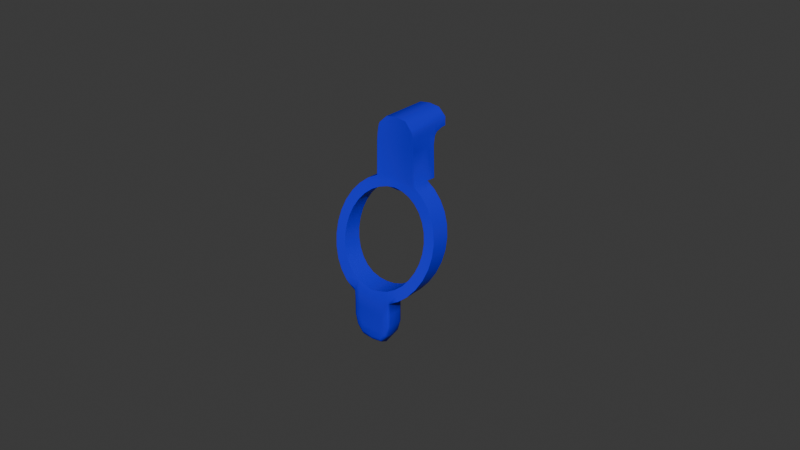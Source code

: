 # Source: sicherung_export.blend  (saved by Blender 4.4.32; exported with 4.5.12 LTS)
import bpy
from mathutils import Matrix  # noqa: F401  (used for matrix-valued properties, if any)

bpy.ops.wm.read_factory_settings(use_empty=True)
scene = bpy.context.scene
scene.name = 'Scene'

# ---- collections
col_collection = bpy.data.collections.new('Collection'); scene.collection.children.link(col_collection)
col_overloadpin_v2 = bpy.data.collections.new('Overloadpin_v2'); col_collection.children.link(col_overloadpin_v2)
col_nicht_druck = bpy.data.collections.new('nicht_druck'); col_overloadpin_v2.children.link(col_nicht_druck)

# ---- materials (node trees are filled in below, after node groups)
mat_material_007 = bpy.data.materials.new('Material.007')

# ---- node groups
ng_smooth_by_angle_001 = bpy.data.node_groups.new('Smooth by Angle.001', 'GeometryNodeTree')
_s = ng_smooth_by_angle_001.interface.new_socket(name='Mesh', in_out='OUTPUT', socket_type='NodeSocketGeometry')
_s = ng_smooth_by_angle_001.interface.new_socket(name='Mesh', in_out='INPUT', socket_type='NodeSocketGeometry')
_s = ng_smooth_by_angle_001.interface.new_socket(name='Angle', in_out='INPUT', socket_type='NodeSocketFloat')
_s.subtype = 'ANGLE'
_s.default_value = 0.5236
_s.min_value = 0.0
_s.max_value = 3.142
_s.description = 'Maximum face angle for smooth edges'
_s = ng_smooth_by_angle_001.interface.new_socket(name='Ignore Sharpness', in_out='INPUT', socket_type='NodeSocketBool')
_s.force_non_field = True
ng_smooth_by_angle_001.description = 'Set the sharpness of mesh edges based on the angle between the neighboring faces'
ng_smooth_by_angle_001.is_modifier = True
_N = ng_smooth_by_angle_001.nodes; _L = ng_smooth_by_angle_001.links
n0 = _N.new('GeometryNodeSetShadeSmooth'); n0.name = 'Set Shade Smooth'; n0.location = (120, -80)
n0.domain = 'EDGE'
n1 = _N.new('GeometryNodeSetShadeSmooth'); n1.name = 'Set Shade Smooth.001'; n1.location = (300, -80)
n2 = _N.new('NodeGroupOutput'); n2.name = 'Group Output'; n2.location = (480, -80)
n3 = _N.new('GeometryNodeInputMeshEdgeAngle'); n3.name = 'Edge Angle'; n3.location = (-440, -240)
n4 = _N.new('NodeGroupInput'); n4.name = 'Group Input'; n4.location = (-80, -80)
n5 = _N.new('GeometryNodeInputEdgeSmooth'); n5.name = 'Is Edge Smooth'; n5.location = (-260, -120)
n6 = _N.new('GeometryNodeInputShadeSmooth'); n6.name = 'Is Shade Smooth'; n6.location = (-440, -397)
n7 = _N.new('FunctionNodeCompare'); n7.name = 'Compare'; n7.location = (-260, -260)
n7.operation = 'LESS_EQUAL'
n7.inputs[6].default_value = (0.0, 0.0, 0.0, 0.0)
n7.inputs[7].default_value = (0.0, 0.0, 0.0, 0.0)
n8 = _N.new('FunctionNodeBooleanMath'); n8.name = 'Boolean Math.001'; n8.location = (-80, -260)
n9 = _N.new('NodeGroupInput'); n9.name = 'Group Input.001'; n9.location = (-440, -329)
n10 = _N.new('NodeGroupInput'); n10.name = 'Group Input.002'; n10.location = (-259, -189)
n11 = _N.new('FunctionNodeBooleanMath'); n11.name = 'Boolean Math'; n11.location = (-80, -149)
n11.operation = 'OR'
n12 = _N.new('FunctionNodeBooleanMath'); n12.name = 'Boolean Math.002'; n12.location = (-260, -380)
n12.operation = 'OR'
n13 = _N.new('NodeGroupInput'); n13.name = 'Group Input.003'; n13.location = (-440, -460)
_L.new(n3.outputs[0], n7.inputs[0])
_L.new(n1.outputs[0], n2.inputs[0])
_L.new(n9.outputs[1], n7.inputs[1])
_L.new(n7.outputs[0], n8.inputs[0])
_L.new(n4.outputs[0], n0.inputs[0])
_L.new(n0.outputs[0], n1.inputs[0])
_L.new(n8.outputs[0], n0.inputs[2])
_L.new(n10.outputs[2], n11.inputs[1])
_L.new(n5.outputs[0], n11.inputs[0])
_L.new(n11.outputs[0], n0.inputs[1])
_L.new(n13.outputs[2], n12.inputs[1])
_L.new(n6.outputs[0], n12.inputs[0])
_L.new(n12.outputs[0], n8.inputs[1])
n2.is_active_output = True

# ---- material node trees
mat_material_007.use_nodes = True; mat_material_007.node_tree.nodes.clear()
_N = mat_material_007.node_tree.nodes; _L = mat_material_007.node_tree.links
n0 = _N.new('ShaderNodeBsdfPrincipled'); n0.name = 'Principled BSDF'; n0.location = (10, 300)
n0.inputs[0].default_value = (0.01033, 0.0, 0.8001, 1.0)
n1 = _N.new('ShaderNodeOutputMaterial'); n1.name = 'Material Output'; n1.location = (300, 300)
_L.new(n0.outputs[0], n1.inputs[0])
n1.is_active_output = True

# ---- world
world_world = bpy.data.worlds.new('World'); scene.world = world_world
world_world.use_nodes = True; world_world.node_tree.nodes.clear()
_N = world_world.node_tree.nodes; _L = world_world.node_tree.links
n0 = _N.new('ShaderNodeOutputWorld'); n0.name = 'World Output'; n0.location = (300, 300)
n1 = _N.new('ShaderNodeBackground'); n1.name = 'Background'; n1.location = (10, 300)
n1.inputs[0].default_value = (0.05088, 0.05088, 0.05088, 1.0)
_L.new(n1.outputs[0], n0.inputs[0])
n0.is_active_output = True
world_world.color = (0.05088, 0.05088, 0.05088)
world_world.sun_shadow_jitter_overblur = 0.0

# ---- meshes
me_cylinder_054 = bpy.data.meshes.new('Cylinder.054')
me_cylinder_054.from_pydata([(-2.18e-05, -0.007243, -0.01298), (1.536e-05, -0.001278, -0.01285), (0.00256, -0.007124, -0.0125), (0.00256, -0.001284, -0.0126), (0.005007, -0.00699, -0.01175), (0.005007, -0.001166, -0.01185), (0.007263, -0.006605, -0.01053), (0.007263, -0.0008056, -0.01062), (0.009239, -0.006012, -0.008897), (0.009239, -0.0002452, -0.008976), (0.01086, -0.005259, -0.006903), (0.01086, 0.0004676, -0.006968), (0.01207, -0.004396, -0.004628), (0.01207, 0.001284, -0.004676), (0.01281, -0.003475, -0.00216), (0.01281, 0.002156, -0.00219), (0.01306, -0.002538, 0.0004069), (0.01306, 0.00304, 0.0003953), (0.01281, -0.001626, 0.002974), (0.01281, 0.0039, 0.00298), (0.01207, -0.0007703, 0.005442), (0.01207, 0.004706, 0.005466), (0.01086, 3.237e-06, 0.007718), (0.01086, 0.005433, 0.007756), (0.009239, 0.0006766, 0.009712), (0.009239, 0.006066, 0.009763), (0.007263, 0.001237, 0.01135), (0.007263, 0.006594, 0.01141), (0.005007, 0.001678, 0.01256), (0.005007, 0.00701, 0.01264), (0.00256, 0.001995, 0.01331), (0.00256, 0.007312, 0.01339), (1.536e-05, 0.002187, 0.01356), (1.536e-05, 0.007498, 0.01365), (-0.00253, 0.001995, 0.01331), (-0.00253, 0.007312, 0.01339), (-0.004977, 0.001678, 0.01256), (-0.004977, 0.00701, 0.01264), (-0.007232, 0.001237, 0.01135), (-0.007232, 0.006594, 0.01141), (-0.009209, 0.0006766, 0.009712), (-0.009209, 0.006066, 0.009763), (-0.01083, 3.233e-06, 0.007718), (-0.01083, 0.005433, 0.007756), (-0.01204, -0.0007703, 0.005442), (-0.01204, 0.004706, 0.005466), (-0.01278, -0.001626, 0.002974), (-0.01278, 0.0039, 0.00298), (-0.01303, -0.002538, 0.0004069), (-0.01303, 0.00304, 0.0003954), (-0.01278, -0.003475, -0.00216), (-0.01278, 0.002156, -0.00219), (-0.01204, -0.004397, -0.004628), (-0.01204, 0.001284, -0.004676), (-0.01083, -0.005259, -0.006903), (-0.01083, 0.0004676, -0.006968), (-0.009209, -0.006012, -0.008897), (-0.009209, -0.0002452, -0.008976), (-0.007232, -0.006605, -0.01053), (-0.007232, -0.0008056, -0.01062), (-0.004977, -0.00699, -0.01175), (-0.004977, -0.001166, -0.01185), (-0.00253, -0.007124, -0.0125), (-0.00253, -0.001284, -0.0126), (1.536e-05, -0.008043, -0.01588), (0.003163, -0.008044, -0.01556), (0.003163, -0.002465, -0.01559), (1.536e-05, -0.002464, -0.0159), (0.008978, -0.007392, -0.01313), (0.008978, -0.001814, -0.01316), (0.01142, -0.006661, -0.01111), (0.01142, -0.001082, -0.01113), (0.01343, -0.005744, -0.008645), (0.01343, -0.000165, -0.008668), (0.01492, -0.004706, -0.005832), (0.01492, 0.0008731, -0.005855), (0.01584, -0.003608, -0.002779), (0.01584, 0.00197, -0.002802), (0.01615, -0.002507, 0.0003958), (0.01615, 0.003072, 0.0003728), (0.01584, -0.001448, 0.003571), (0.01584, 0.004131, 0.003548), (0.01492, -0.0004678, 0.006624), (0.01492, 0.005111, 0.006601), (0.01343, 0.0004064, 0.009438), (0.01343, 0.005985, 0.009415), (0.01142, 0.001157, 0.0119), (0.01142, 0.006736, 0.01188), (0.008978, 0.001775, 0.01393), (0.008978, 0.007353, 0.01391), (0.003163, 0.002596, 0.01636), (-0.003132, 0.008175, 0.01633), (-0.006158, 0.007833, 0.01541), (-0.008947, 0.001775, 0.01393), (-0.008947, 0.007353, 0.01391), (-0.01139, 0.001157, 0.0119), (-0.01139, 0.006736, 0.01188), (-0.0134, 0.0004064, 0.009438), (-0.0134, 0.005985, 0.009415), (-0.01489, -0.0004678, 0.006624), (-0.01489, 0.005111, 0.006601), (-0.01581, -0.001448, 0.003571), (-0.01581, 0.004131, 0.003548), (-0.01612, -0.002507, 0.0003958), (-0.01612, 0.003072, 0.0003728), (-0.01581, -0.003608, -0.002779), (-0.01581, 0.00197, -0.002802), (-0.01489, -0.004706, -0.005832), (-0.01489, 0.0008731, -0.005855), (-0.0134, -0.005744, -0.008645), (-0.0134, -0.000165, -0.008668), (-0.01139, -0.006661, -0.01111), (-0.01139, -0.001082, -0.01113), (-0.008947, -0.007392, -0.01313), (-0.008947, -0.001814, -0.01316), (-0.003132, -0.008044, -0.01556), (-0.003132, -0.002465, -0.01559), (1.103e-05, 0.007642, 0.01503), (0.006189, 0.007833, 0.01541), (0.006189, 0.002255, 0.01543), (0.003163, 0.008175, 0.01633), (1.536e-05, 0.002801, 0.01667), (1.536e-05, 0.00838, 0.01665), (-0.003132, 0.002596, 0.01636), (-0.006158, 0.002255, 0.01543), (0.003033, 0.002668, 0.03258), (0.003033, 0.01483, 0.0325), (-2.18e-05, 0.002868, 0.03294), (-2.18e-05, 0.01503, 0.03286), (-0.003077, 0.002668, 0.03258), (-0.003077, 0.01483, 0.0325), (0.006019, 0.007733, 0.02493), (0.005111, 0.01458, 0.03036), (0.006019, 0.002284, 0.02503), (0.005111, 0.002421, 0.03044), (-0.006046, 0.002284, 0.02503), (-0.005155, 0.002423, 0.03054), (-0.006046, 0.007733, 0.02493), (-0.005155, 0.01458, 0.03026), (-0.003077, -0.007897, -0.02234), (-2.18e-05, -0.007897, -0.02234), (0.003033, -0.007897, -0.02234), (0.00305, -0.002479, -0.02459), (-3.029e-05, -0.00248, -0.02479), (-0.003086, -0.002478, -0.02455), (-0.003077, -0.002481, -0.02186), (-2.18e-05, -0.002481, -0.02186), (0.003033, -0.002481, -0.02186), (-0.003959, -0.007997, -0.01531), (-0.003959, -0.002419, -0.01533), (-0.003198, -0.007087, -0.01229), (-0.003198, -0.001252, -0.01239), (-2.18e-05, -0.002479, -0.01921), (0.003033, -0.007895, -0.01927), (-0.003645, -0.007865, -0.02405), (-0.00388, -0.007851, -0.02231), (-0.003636, -0.002442, -0.02407), (-0.00388, -0.002434, -0.02196), (-0.003077, -0.007895, -0.01927), (-2.18e-05, -0.007895, -0.01945), (-0.003077, -0.002479, -0.01903), (0.003033, -0.002479, -0.01903), (-0.00388, -0.002432, -0.01893), (-0.00388, -0.007849, -0.01911), (0.00399, -0.007997, -0.01531), (0.00399, -0.002419, -0.01533), (0.003229, -0.007087, -0.01229), (0.003229, -0.001252, -0.01239), (0.003601, -0.007865, -0.02405), (0.003836, -0.007851, -0.02231), (0.003618, -0.002442, -0.02407), (0.003836, -0.002434, -0.02196), (0.003836, -0.007849, -0.01911), (0.003836, -0.002432, -0.01893), (-0.003077, -0.007898, -0.0245), (0.003033, -0.007898, -0.02452), (-2.18e-05, -0.007899, -0.02474), (0.005555, -0.007909, -0.01483), (0.005971, -0.007056, -0.01513), (0.006762, -0.007775, -0.01433), (0.005964, -0.007851, -0.01409), (0.005791, -0.007538, -0.01519), (0.005971, -0.002975, -0.01513), (0.005572, -0.00233, -0.01485), (0.005964, -0.002272, -0.01411), (0.006762, -0.002196, -0.01435), (0.005796, -0.002513, -0.0152), (-0.006015, -0.007056, -0.01513), (-0.005524, -0.007909, -0.01483), (-0.005933, -0.007851, -0.01409), (-0.006731, -0.007775, -0.01433), (-0.005835, -0.007538, -0.01519), (-0.005539, -0.00233, -0.01485), (-0.006015, -0.002975, -0.01513), (-0.006731, -0.002196, -0.01435), (-0.005933, -0.002272, -0.01411), (-0.005839, -0.002513, -0.0152), (-2.18e-05, -0.007901, -0.02704), (-2.18e-05, -0.007237, -0.02831), (-2.18e-05, -0.007707, -0.02778), (0.003033, -0.007237, -0.02795), (0.003033, -0.007901, -0.02668), (0.00309, -0.007704, -0.02738), (0.003039, -0.002484, -0.02667), (0.003033, -0.003156, -0.02795), (0.003089, -0.002679, -0.02738), (-2.18e-05, -0.003156, -0.02831), (-2.426e-05, -0.002484, -0.02704), (-2.292e-05, -0.002682, -0.02778), (-0.003077, -0.007901, -0.02668), (-0.003077, -0.007237, -0.02795), (-0.003134, -0.007704, -0.02738), (0.005971, -0.00706, -0.02223), (0.005364, -0.007763, -0.02225), (0.005788, -0.007543, -0.02226), (0.004638, -0.007806, -0.02498), (0.005111, -0.007112, -0.02541), (0.004979, -0.007591, -0.02525), (0.005383, -0.002346, -0.02216), (0.005971, -0.00298, -0.02223), (0.005796, -0.002517, -0.02221), (0.005111, -0.003031, -0.02541), (0.004634, -0.002388, -0.02498), (0.004973, -0.002566, -0.02525), (-0.00308, -0.002484, -0.02667), (-0.003077, -0.003156, -0.02795), (-0.003131, -0.002679, -0.02738), (-0.006015, -0.00298, -0.02223), (-0.005424, -0.002346, -0.02216), (-0.005839, -0.002518, -0.02221), (-0.005155, -0.003031, -0.02541), (-0.004673, -0.002388, -0.02498), (-0.005015, -0.002566, -0.02526), (-0.005408, -0.007763, -0.02225), (-0.006015, -0.00706, -0.02223), (-0.005832, -0.007543, -0.02226), (-0.005155, -0.007112, -0.02541), (-0.004681, -0.007806, -0.02498), (-0.005022, -0.007591, -0.02525), (0.005971, -0.002977, -0.01868), (0.005375, -0.002344, -0.01875), (0.005797, -0.002515, -0.01872), (0.005971, -0.007058, -0.01868), (0.005358, -0.007761, -0.0188), (0.005792, -0.007541, -0.01874), (-0.006015, -0.007058, -0.01868), (-0.005401, -0.007761, -0.0188), (-0.005835, -0.007541, -0.01874), (-0.006015, -0.002977, -0.01868), (-0.005416, -0.002344, -0.01875), (-0.00584, -0.002515, -0.01872), (0.005971, -0.005015, -0.01513), (0.005971, -0.005018, -0.01868), (-0.006015, -0.005015, -0.01513), (-0.006015, -0.005018, -0.01868), (-2.18e-05, -0.005203, -0.02921), (0.003033, -0.005203, -0.02885), (-0.003077, -0.005203, -0.02885), (0.005111, -0.005073, -0.02558), (-0.005155, -0.005073, -0.02558), (0.005971, -0.00502, -0.02223), (-0.006015, -0.00502, -0.02223), (-0.00253, -0.006071, -0.01251), (-0.004977, -0.005937, -0.01176), (-0.007232, -0.005552, -0.01055), (-0.009209, -0.004959, -0.008912), (-0.01083, -0.004205, -0.006918), (-0.01204, -0.003343, -0.004644), (-0.01278, -0.002421, -0.002175), (-0.01303, -0.001485, 0.0003916), (-0.01278, -0.0005726, 0.002959), (-0.01204, 0.0002828, 0.005427), (-0.01083, 0.001056, 0.007702), (-0.009209, 0.00173, 0.009696), (-0.007232, 0.002291, 0.01133), (-0.004977, 0.002732, 0.01255), (-0.00253, 0.003049, 0.0133), (1.536e-05, 0.00324, 0.01355), (0.00256, 0.003049, 0.0133), (0.005007, 0.002732, 0.01255), (0.007263, 0.002291, 0.01133), (0.009239, 0.00173, 0.009696), (0.01086, 0.001056, 0.007702), (0.01207, 0.0002828, 0.005427), (0.01281, -0.0005726, 0.002959), (0.01306, -0.001485, 0.0003916), (0.01281, -0.002421, -0.002175), (0.01207, -0.003343, -0.004644), (0.01086, -0.004205, -0.006918), (0.009239, -0.004959, -0.008912), (0.007263, -0.005552, -0.01055), (0.005007, -0.005937, -0.01176), (0.00256, -0.006071, -0.01251), (-0.003198, -0.006034, -0.01231), (0.003229, -0.006034, -0.01231), (0.00812, -0.001287, -0.01193), (0.01033, -0.0006496, -0.01009), (0.01215, 0.000155, -0.007848), (0.01349, 0.00107, -0.005291), (0.01432, 0.002042, -0.002517), (0.0146, 0.003021, 0.0003672), (0.01432, 0.003968, 0.003251), (0.01349, 0.004847, 0.006025), (0.01215, 0.005636, 0.00858), (0.01033, 0.006318, 0.01082), (0.00812, 0.006882, 0.01266), (-0.002831, 0.007641, 0.01487), (-0.005567, 0.007323, 0.01402), (-0.00809, 0.006882, 0.01266), (-0.0103, 0.006318, 0.01082), (-0.01211, 0.005636, 0.00858), (-0.01346, 0.004847, 0.006025), (-0.01429, 0.003968, 0.003251), (-0.01457, 0.003021, 0.0003672), (-0.01429, 0.002042, -0.002517), (-0.01346, 0.00107, -0.005291), (-0.01211, 0.000155, -0.007848), (-0.0103, -0.0006496, -0.01009), (-0.00809, -0.001287, -0.01193), (0.005598, 0.007323, 0.01402), (0.002861, 0.007641, 0.01487), (0.003095, 0.008121, 0.02512), (-0.003103, 0.008121, 0.02512), (-3.444e-06, 0.008324, 0.02519), (-0.003084, 0.01484, 0.03044), (0.003049, 0.01484, 0.03044), (-1.67e-05, 0.01504, 0.03051), (0.005679, 0.009293, 0.02845), (0.005679, 0.002336, 0.0286), (-0.00572, 0.009293, 0.02845), (-0.00572, 0.002336, 0.0286), (0.003071, 0.009641, 0.02848), (-0.003093, 0.009641, 0.02848), (-1.05e-05, 0.009843, 0.02848), (-3.095e-06, 0.002833, 0.02529), (-0.003104, 0.002631, 0.02522), (0.003096, 0.002631, 0.02522), (0.003071, 0.002645, 0.02863), (-1.011e-05, 0.002846, 0.02864), (-0.003093, 0.002645, 0.02863), (0.00305, 0.00266, 0.03043), (-1.634e-05, 0.00286, 0.03043), (-0.003084, 0.00266, 0.03043), (-1.501e-05, -0.006154, -0.01296), (0.005873, 0.002306, 0.02706), (-0.005909, 0.008345, 0.02694), (0.003081, 0.00872, 0.02702), (-0.003097, 0.00872, 0.02702), (-7.452e-06, 0.008923, 0.02704), (0.005873, 0.008345, 0.02694), (-0.005909, 0.002306, 0.02706), (-7.064e-06, 0.00284, 0.02717), (0.003082, 0.002639, 0.02715), (-0.003098, 0.002639, 0.02715), (0.005431, 0.01138, 0.02976), (-0.005474, 0.002371, 0.02996), (0.005431, 0.002371, 0.02996), (-0.005474, 0.01138, 0.02976), (0.00306, 0.01169, 0.02976), (-0.003088, 0.01169, 0.02976), (-1.344e-05, 0.01189, 0.02976), (-1.306e-05, 0.00285, 0.02997), (0.003061, 0.00265, 0.02997), (-0.003089, 0.00265, 0.02997), (-2.208e-05, 0.01634, 0.03287), (0.003033, 0.01634, 0.03251), (-0.003077, 0.01634, 0.03251), (0.005111, 0.01637, 0.03037), (-0.005155, 0.01637, 0.03027), (-0.003084, 0.01637, 0.03045), (0.003049, 0.01637, 0.03045), (-1.698e-05, 0.01637, 0.03051), (0.00812, -0.006999, -0.01183), (0.01033, -0.006336, -0.01), (0.01215, -0.005501, -0.007774), (0.01349, -0.004551, -0.00523), (0.01432, -0.003541, -0.002469), (0.0146, -0.002522, 0.0004014), (0.01432, -0.001537, 0.003272), (0.01349, -0.0006191, 0.006033), (0.01215, 0.0002048, 0.008578), (0.01033, 0.0009169, 0.01081), (0.00812, 0.001506, 0.01264), (0.002861, 0.002296, 0.01484), (-0.00809, 0.001506, 0.01264), (-0.0103, 0.0009169, 0.01081), (-0.01211, 0.0002048, 0.008578), (-0.01346, -0.0006191, 0.006033), (-0.01429, -0.001537, 0.003272), (-0.01457, -0.002522, 0.0004014), (-0.01429, -0.003541, -0.002469), (-0.01346, -0.004551, -0.00523), (-0.01211, -0.005501, -0.007774), (-0.0103, -0.006336, -0.01), (-0.00809, -0.006999, -0.01183), (0.005598, 0.001966, 0.014), (1.536e-05, 0.002494, 0.01512), (-0.002831, 0.002296, 0.01484), (-0.005567, 0.001966, 0.014), (-0.004645, 0.008004, 0.01587), (-0.003753, 0.001837, 0.01294), (-0.003753, 0.007161, 0.01301), (-0.004645, 0.002425, 0.0159), (-0.003753, 0.00289, 0.01292), (-0.004199, 0.007482, 0.01444), (-0.004575, 0.007927, 0.02502), (-0.004119, 0.01471, 0.03035), (-0.004406, 0.009467, 0.02846), (-0.004575, 0.002457, 0.02513), (-0.004406, 0.002491, 0.02862), (-0.004119, 0.002541, 0.03049), (-0.004504, 0.002472, 0.02711), (-0.004503, 0.008533, 0.02698), (-0.004281, 0.00251, 0.02997), (-0.004281, 0.01153, 0.02976), (-0.004119, 0.01637, 0.03036), (-0.004199, 0.002131, 0.01442), (0.003784, 0.001837, 0.01294), (0.003784, 0.007161, 0.01301), (0.004676, 0.008004, 0.01587), (0.004676, 0.002425, 0.0159), (0.003784, 0.00289, 0.01292), (0.00423, 0.007482, 0.01444), (0.004557, 0.007927, 0.02502), (0.00408, 0.01471, 0.0304), (0.004375, 0.009467, 0.02846), (0.004557, 0.002457, 0.02513), (0.004375, 0.002491, 0.02862), (0.00408, 0.00254, 0.03044), (0.004478, 0.002472, 0.02711), (0.004477, 0.008533, 0.02698), (0.004246, 0.00251, 0.02997), (0.004246, 0.01153, 0.02976), (0.00408, 0.01637, 0.03041), (0.00423, 0.002131, 0.01442), (0.004072, 0.01636, 0.03144), (-0.004116, 0.01636, 0.03139), (-0.004116, 0.002545, 0.03156), (0.004072, 0.002544, 0.03151), (-0.004096, 0.01471, 0.0314), (0.004057, 0.01471, 0.03144), (0.004981, 0.01045, 0.0159), (0.006494, 0.01028, 0.01544), (0.00553, 0.01235, 0.02749), (0.005229, 0.01487, 0.02791), (-0.006177, 0.0106, 0.02596), (-0.006341, 0.01016, 0.02461), (0.006315, 0.01016, 0.02462), (-0.006462, 0.01028, 0.01544), (-0.004868, 0.01035, 0.02466), (-0.005322, 0.01484, 0.02781), (-0.005229, 0.01636, 0.02782), (-0.004237, 0.01493, 0.0279), (0.006143, 0.0106, 0.02596), (0.005897, 0.01109, 0.02678), (-0.005545, 0.01233, 0.02748), (-0.005936, 0.01109, 0.02677), (0.004582, 0.01118, 0.0267), (0.004744, 0.01076, 0.02595), (0.004326, 0.0124, 0.02745), (-0.004162, 0.01636, 0.0279), (0.005167, 0.01636, 0.02791), (-0.004949, 0.01045, 0.0159), (-0.004612, 0.01118, 0.0267), (-0.004769, 0.01076, 0.02595), (-0.004327, 0.01237, 0.02744), (0.004852, 0.01035, 0.02466), (0.004155, 0.01495, 0.02794), (0.004104, 0.01636, 0.02795), (9.315e-06, -0.002249, -0.01287), (-0.004977, -0.002116, -0.01183), (-0.007232, -0.001751, -0.01061), (-0.009209, -0.001184, -0.008964), (-0.01083, -0.0004629, -0.006958), (-0.01204, 0.0003623, -0.00467), (-0.01278, 0.001244, -0.002187), (-0.01303, 0.002139, 0.0003946), (-0.01278, 0.00301, 0.002976), (-0.01204, 0.003825, 0.005458), (-0.01083, 0.004562, 0.007745), (-0.009209, 0.005203, 0.00975), (-0.007232, 0.005737, 0.01139), (-0.004977, 0.006158, 0.01262), (-0.00253, 0.006423, 0.01049), (1.536e-05, 0.00661, 0.01075), (0.00256, 0.006423, 0.01049), (0.005007, 0.006158, 0.01262), (0.007263, 0.005737, 0.01139), (0.009239, 0.005203, 0.00975), (0.01086, 0.004562, 0.007745), (0.01207, 0.003825, 0.005458), (0.01281, 0.00301, 0.002976), (0.01306, 0.002139, 0.0003946), (0.01281, 0.001244, -0.002187), (0.01207, 0.0003623, -0.00467), (0.01086, -0.0004629, -0.006958), (0.009239, -0.001184, -0.008964), (0.007263, -0.001751, -0.01061), (0.005007, -0.002116, -0.01183), (0.00256, -0.002237, -0.01258), (-0.00253, -0.002237, -0.01258), (-0.003198, -0.002204, -0.01238), (0.003229, -0.002204, -0.01238), (-0.003753, 0.006311, 0.01299), (0.003784, 0.006311, 0.01299)], [], [(152, 161, 147, 146), (231, 156, 144, 224), (6, 4, 180, 372), (68, 69, 71, 70), (70, 71, 73, 72), (72, 73, 75, 74), (74, 75, 77, 76), (76, 77, 79, 78), (78, 79, 81, 80), (80, 81, 83, 82), (82, 83, 85, 84), (84, 85, 87, 86), (86, 87, 89, 88), (88, 89, 118, 119), (124, 92, 94, 93), (93, 94, 96, 95), (95, 96, 98, 97), (97, 98, 100, 99), (99, 100, 102, 101), (101, 102, 104, 103), (103, 104, 106, 105), (105, 106, 108, 107), (107, 108, 110, 109), (109, 110, 112, 111), (111, 112, 114, 113), (253, 193, 248, 254), (470, 61, 59, 471), (153, 159, 140, 141), (501, 151, 61, 470), (2, 0, 64, 65), (1, 3, 66, 67), (166, 2, 65, 164), (60, 58, 394, 189), (5, 7, 295, 184), (165, 183, 240, 173), (373, 372, 68, 70), (295, 296, 71, 69), (374, 373, 70, 72), (296, 297, 73, 71), (375, 374, 72, 74), (297, 298, 75, 73), (376, 375, 74, 76), (298, 299, 77, 75), (377, 376, 76, 78), (299, 300, 79, 77), (378, 377, 78, 80), (300, 301, 81, 79), (379, 378, 80, 82), (301, 302, 83, 81), (380, 379, 82, 84), (302, 303, 85, 83), (381, 380, 84, 86), (303, 304, 87, 85), (382, 381, 86, 88), (304, 305, 89, 87), (395, 382, 88, 119), (305, 319, 118, 89), (434, 395, 119, 420), (422, 320, 120, 419), (396, 383, 90, 121), (397, 396, 121, 123), (416, 397, 123, 402), (404, 307, 92, 399), (384, 398, 124, 93), (307, 308, 94, 92), (385, 384, 93, 95), (308, 309, 96, 94), (386, 385, 95, 97), (309, 310, 98, 96), (387, 386, 97, 99), (310, 311, 100, 98), (388, 387, 99, 101), (311, 312, 102, 100), (389, 388, 101, 103), (312, 313, 104, 102), (390, 389, 103, 105), (313, 314, 106, 104), (391, 390, 105, 107), (314, 315, 108, 106), (392, 391, 107, 109), (315, 316, 110, 108), (393, 392, 109, 111), (316, 317, 112, 110), (394, 393, 111, 113), (317, 318, 114, 112), (148, 188, 246, 163), (192, 149, 162, 249), (113, 114, 194, 193, 253, 187, 190), (151, 63, 116, 149), (0, 62, 115, 64), (63, 1, 67, 116), (471, 59, 57, 472), (472, 57, 55, 473), (473, 55, 53, 474), (474, 53, 51, 475), (475, 51, 49, 476), (476, 49, 47, 477), (477, 47, 45, 478), (478, 45, 43, 479), (479, 43, 41, 480), (480, 41, 39, 481), (481, 39, 37, 482), (503, 401, 35, 483), (483, 35, 33, 484), (484, 33, 31, 485), (504, 418, 29, 486), (486, 29, 27, 487), (487, 27, 25, 488), (488, 25, 23, 489), (489, 23, 21, 490), (490, 21, 19, 491), (491, 19, 17, 492), (492, 17, 15, 493), (493, 15, 13, 494), (494, 13, 11, 495), (495, 11, 9, 496), (496, 9, 7, 497), (497, 7, 5, 498), (502, 167, 3, 499), (31, 33, 117, 320), (257, 225, 206, 255), (171, 218, 222, 170), (162, 160, 145, 157), (258, 216, 200, 256), (249, 162, 157, 228), (159, 158, 139, 140), (172, 153, 141, 169), (160, 152, 146, 145), (243, 172, 169, 213), (215, 168, 175, 201), (260, 212, 216, 258), (254, 248, 227, 261), (122, 91, 322, 323), (402, 123, 335, 408), (121, 90, 336, 334), (419, 120, 321, 423), (125, 126, 128, 127), (127, 128, 130, 129), (92, 124, 135, 137), (120, 122, 323, 321), (430, 425, 457, 458), (420, 119, 133, 426), (123, 121, 334, 335), (126, 125, 438, 440), (349, 344, 133, 131), (357, 355, 136, 138), (138, 136, 437, 439), (119, 118, 131, 133), (66, 165, 173, 161), (141, 140, 176, 175), (228, 157, 156, 231), (163, 246, 233, 155), (140, 139, 174, 176), (175, 168, 169, 141), (174, 154, 237, 209), (142, 170, 222, 203), (173, 240, 218, 171), (145, 146, 143, 144), (146, 147, 142, 143), (157, 145, 144, 156), (259, 236, 234, 261), (179, 178, 251, 182, 185, 69, 68), (155, 233, 237, 154), (176, 174, 209, 197), (62, 150, 148, 115), (500, 63, 151, 501), (158, 163, 155, 139), (115, 148, 163, 158), (61, 151, 149, 192, 195), (116, 67, 152, 160), (164, 65, 153, 172), (64, 115, 158, 159), (59, 61, 195, 318), (149, 116, 160, 162), (177, 164, 172, 243), (65, 64, 159, 153), (150, 60, 189, 188, 148), (167, 5, 184, 183, 165), (67, 66, 161, 152), (147, 171, 170, 142), (257, 210, 236, 259), (252, 242, 212, 260), (255, 206, 204, 256), (213, 169, 168, 215), (498, 5, 167, 502), (3, 167, 165, 66), (251, 178, 242, 252), (161, 173, 171, 147), (143, 142, 203, 207), (175, 176, 197, 201), (144, 143, 207, 224), (155, 154, 174, 139), (177, 181, 178, 179, 180), (182, 186, 183, 184, 185), (187, 191, 188, 189, 190), (192, 196, 193, 194, 195), (198, 200, 202, 199), (199, 202, 201, 197), (204, 206, 208, 205), (205, 208, 207, 203), (210, 198, 199, 211), (211, 199, 197, 209), (222, 218, 220, 223), (223, 220, 219, 221), (213, 215, 217, 214), (214, 217, 216, 212), (231, 224, 226, 232), (232, 226, 225, 230), (228, 231, 232, 229), (229, 232, 230, 227), (237, 233, 235, 238), (238, 235, 234, 236), (240, 183, 186, 241), (241, 186, 182, 239), (243, 213, 214, 244), (244, 214, 212, 242), (246, 188, 191, 247), (247, 191, 187, 245), (249, 228, 229, 250), (250, 229, 227, 248), (192, 249, 250, 196), (196, 250, 248, 193), (233, 246, 247, 235), (235, 247, 245, 234), (177, 243, 244, 181), (181, 244, 242, 178), (218, 240, 241, 220), (220, 241, 239, 219), (206, 225, 226, 208), (208, 226, 224, 207), (203, 222, 223, 205), (205, 223, 221, 204), (215, 201, 202, 217), (217, 202, 200, 216), (209, 237, 238, 211), (211, 238, 236, 210), (4, 166, 164, 177, 180), (182, 251, 252, 239), (198, 255, 256, 200), (239, 252, 260, 219), (225, 257, 259, 230), (230, 259, 261, 227), (245, 254, 261, 234), (219, 260, 258, 221), (221, 258, 256, 204), (210, 257, 255, 198), (187, 253, 254, 245), (4, 291, 294, 166), (62, 262, 293, 150), (166, 294, 292, 2), (6, 290, 291, 4), (8, 289, 290, 6), (10, 288, 289, 8), (12, 287, 288, 10), (14, 286, 287, 12), (16, 285, 286, 14), (18, 284, 285, 16), (20, 283, 284, 18), (22, 282, 283, 20), (24, 281, 282, 22), (26, 280, 281, 24), (28, 279, 280, 26), (417, 421, 279, 28), (32, 277, 278, 30), (34, 276, 277, 32), (400, 403, 276, 34), (38, 274, 275, 36), (40, 273, 274, 38), (42, 272, 273, 40), (44, 271, 272, 42), (46, 270, 271, 44), (48, 269, 270, 46), (50, 268, 269, 48), (52, 267, 268, 50), (54, 266, 267, 52), (56, 265, 266, 54), (58, 264, 265, 56), (150, 293, 263, 60), (60, 263, 264, 58), (306, 91, 122, 117), (33, 35, 306, 117), (57, 59, 318, 317), (55, 57, 317, 316), (53, 55, 316, 315), (51, 53, 315, 314), (49, 51, 314, 313), (47, 49, 313, 312), (45, 47, 312, 311), (43, 45, 311, 310), (41, 43, 310, 309), (39, 41, 309, 308), (37, 39, 308, 307), (401, 37, 307, 404), (120, 320, 117, 122), (418, 31, 320, 422), (27, 29, 319, 305), (25, 27, 305, 304), (23, 25, 304, 303), (21, 23, 303, 302), (19, 21, 302, 301), (17, 19, 301, 300), (15, 17, 300, 299), (13, 15, 299, 298), (11, 13, 298, 297), (9, 11, 297, 296), (7, 9, 296, 295), (432, 358, 325, 424), (414, 407, 463, 465), (358, 360, 326, 325), (360, 359, 324, 326), (424, 325, 370, 433), (138, 439, 436, 368), (128, 126, 365, 364), (137, 345, 445, 446), (348, 347, 332, 333), (346, 348, 333, 331), (138, 368, 451, 450), (430, 346, 331, 425), (345, 350, 330, 329), (354, 356, 328, 327), (429, 344, 328, 427), (353, 351, 338, 339), (411, 353, 339, 409), (351, 352, 337, 338), (413, 363, 342, 410), (431, 356, 134, 428), (361, 362, 340, 341), (363, 361, 341, 342), (136, 410, 437), (342, 341, 127, 129), (340, 428, 438, 125), (341, 340, 125, 127), (334, 336, 352, 351), (408, 335, 353, 411), (335, 334, 351, 353), (426, 133, 344, 429), (137, 135, 350, 345), (423, 321, 346, 430), (368, 415, 460, 451), (321, 323, 348, 346), (323, 322, 347, 348), (327, 328, 344, 349), (339, 338, 361, 363), (338, 337, 362, 361), (427, 328, 356, 431), (409, 339, 363, 413), (132, 134, 356, 354), (333, 332, 359, 360), (331, 333, 360, 358), (357, 138, 450, 455), (425, 331, 358, 432), (329, 330, 355, 357), (370, 371, 364, 365), (367, 433, 435), (371, 369, 366, 364), (369, 415, 436, 366), (126, 440, 435, 365), (130, 128, 364, 366), (326, 324, 369, 371), (325, 326, 371, 370), (184, 295, 69, 185), (318, 195, 194, 114), (58, 56, 393, 394), (56, 54, 392, 393), (54, 52, 391, 392), (52, 50, 390, 391), (50, 48, 389, 390), (48, 46, 388, 389), (46, 44, 387, 388), (44, 42, 386, 387), (42, 40, 385, 386), (40, 38, 384, 385), (38, 36, 398, 384), (400, 34, 397, 416), (34, 32, 396, 397), (32, 30, 383, 396), (417, 28, 395, 434), (28, 26, 382, 395), (26, 24, 381, 382), (24, 22, 380, 381), (22, 20, 379, 380), (20, 18, 378, 379), (18, 16, 377, 378), (16, 14, 376, 377), (14, 12, 375, 376), (12, 10, 374, 375), (10, 8, 373, 374), (8, 6, 372, 373), (372, 180, 179, 68), (189, 394, 113, 190), (36, 400, 416, 398), (332, 407, 414, 359), (330, 409, 413, 355), (322, 405, 412, 347), (135, 408, 411, 350), (355, 413, 410, 136), (350, 411, 409, 330), (347, 412, 407, 332), (324, 406, 415, 369), (359, 414, 406, 324), (35, 401, 404, 306), (36, 275, 403, 400), (91, 399, 405, 322), (124, 402, 408, 135), (482, 37, 401, 503), (306, 404, 399, 91), (398, 416, 402, 124), (30, 417, 434, 383), (405, 399, 462, 449), (337, 427, 431, 362), (423, 430, 458, 466), (336, 426, 429, 352), (362, 431, 428, 340), (352, 429, 427, 337), (132, 354, 443, 444), (354, 327, 454, 443), (425, 432, 459, 457), (29, 418, 422, 319), (30, 278, 421, 417), (90, 420, 426, 336), (406, 414, 465, 452), (485, 31, 418, 504), (319, 422, 419, 118), (383, 434, 420, 90), (435, 433, 370, 365), (436, 415, 368), (437, 410, 342, 129), (438, 428, 134), (436, 439, 130, 366), (439, 437, 129, 130), (435, 440, 132, 367), (440, 438, 134, 132), (462, 448, 446, 449), (465, 455, 450, 452), (452, 450, 451, 460), (464, 445, 456, 463), (449, 446, 445, 464), (463, 456, 455, 465), (454, 457, 459, 443), (447, 466, 458, 453), (453, 458, 457, 454), (444, 467, 468, 461), (443, 459, 467, 444), (442, 441, 466, 447), (424, 433, 468, 467), (412, 405, 449, 464), (367, 132, 444, 461), (432, 424, 467, 459), (345, 329, 456, 445), (327, 349, 453, 454), (131, 118, 442, 447), (433, 367, 461, 468), (407, 412, 464, 463), (329, 357, 455, 456), (419, 423, 466, 441), (415, 406, 452, 460), (349, 131, 447, 453), (118, 419, 441, 442), (92, 137, 446, 448), (399, 92, 448, 462), (0, 2, 292, 343), (0, 343, 262, 62), (500, 469, 1, 63), (469, 499, 3, 1), (343, 292, 499, 469), (262, 343, 469, 500), (278, 485, 504, 421), (275, 482, 503, 403), (291, 498, 502, 294), (262, 500, 501, 293), (294, 502, 499, 292), (290, 497, 498, 291), (289, 496, 497, 290), (288, 495, 496, 289), (287, 494, 495, 288), (286, 493, 494, 287), (285, 492, 493, 286), (284, 491, 492, 285), (283, 490, 491, 284), (282, 489, 490, 283), (281, 488, 489, 282), (280, 487, 488, 281), (279, 486, 487, 280), (421, 504, 486, 279), (277, 484, 485, 278), (276, 483, 484, 277), (403, 503, 483, 276), (274, 481, 482, 275), (273, 480, 481, 274), (272, 479, 480, 273), (271, 478, 479, 272), (270, 477, 478, 271), (269, 476, 477, 270), (268, 475, 476, 269), (267, 474, 475, 268), (266, 473, 474, 267), (265, 472, 473, 266), (264, 471, 472, 265), (293, 501, 470, 263), (263, 470, 471, 264)])
me_cylinder_054.polygons.foreach_set('use_smooth', [True] * 500)
_uv = me_cylinder_054.uv_layers.new(name='UVMap')
_uv.uv.foreach_set('vector', [0.5, 1.512, 0.6951, 1.492, 0.6951, 1.492, 0.5, 1.512, 0.2028, 1.461, 0.2687, 1.481, 0.3049, 1.492, 0.3049, 1.492, 0.9492, 1.184, 0.8094, 1.259, 0.8688, 1.402, 1.002, 1.263, 1.056, -2.677, 1.056, -0.6768, 1.207, -0.412, 1.207, -2.412, 1.219, -2.412, 1.219, -0.412, 1.067, -0.08006, 1.067, -2.08, 1.067, -2.08, 1.067, -0.08006, 0.8942, 0.2956, 0.8942, -1.704, 0.8942, -1.704, 0.8942, 0.2956, 0.7066, 0.6928, 0.7066, -1.307, 0.7066, -1.307, 0.7066, 0.6928, 0.5115, 1.092, 0.5115, -0.9083, 0.5115, -0.9083, 0.5115, 1.092, 0.3164, 1.475, 0.3164, -0.5247, 0.3164, -0.5247, 0.3164, 1.475, 0.1288, 1.83, 0.1288, -0.1695, 0.1288, -0.1695, 0.1288, 1.83, -0.04406, 2.147, -0.04406, 0.1475, -0.04406, 0.1475, -0.04406, 2.147, -0.1956, 2.42, -0.1956, 0.4197, 1.207, 0.4197, 1.207, 2.42, 1.056, 2.644, 1.056, 0.6436, 1.056, 0.6436, 1.056, 2.644, 0.8827, 2.818, 0.8827, 0.8175, 0.1173, 0.8175, 0.1173, 2.818, -0.05557, 2.644, -0.05557, 0.6436, -0.05557, 0.6436, -0.05557, 2.644, -0.2071, 2.42, -0.2071, 0.4197, -0.1956, 0.4197, -0.1956, 2.42, -0.04406, 2.147, -0.04406, 0.1475, -0.04406, 0.1475, -0.04406, 2.147, 0.1288, 1.83, 0.1288, -0.1695, 0.1288, -0.1695, 0.1288, 1.83, 0.3164, 1.475, 0.3164, -0.5247, 0.3164, -0.5247, 0.3164, 1.475, 0.5115, 1.092, 0.5115, -0.9083, 0.5115, -0.9083, 0.5115, 1.092, 0.7066, 0.6928, 0.7066, -1.307, 0.7066, -1.307, 0.7066, 0.6928, 0.8942, 0.2956, 0.8942, -1.704, 0.8942, -1.704, 0.8942, 0.2956, 1.067, -0.08006, 1.067, -2.08, 1.067, -2.08, 1.067, -0.08006, 1.219, -0.412, 1.219, -2.412, -0.2071, -2.412, -0.2071, -0.412, -0.05557, -0.6768, -0.05557, -2.677, 0.1173, -1.851, 0.1173, -1.098, 0.1173, -1.098, 0.1173, -1.851, 0.1906, -1.073, 0.1906, -0.8051, 0.05076, -0.6657, 0.05077, -0.9339, 0.6951, 1.492, 0.5, 1.512, 0.5, 1.512, 0.6951, 1.492, 0.3008, -1.109, 0.3008, -0.8406, 0.1906, -0.8051, 0.1906, -1.073, 0.6578, 1.305, 0.5, 1.32, 0.5, 1.512, 0.6951, 1.492, 0.5, 1.32, 0.6578, 1.305, 0.6951, 1.492, 0.5, 1.512, 0.6992, 1.292, 0.6578, 1.305, 0.6951, 1.492, 0.7464, 1.477, 0.1906, 1.259, 0.05076, 1.184, -0.002407, 1.263, 0.1312, 1.402, 0.8094, 1.259, 0.9492, 1.184, 1.002, 1.263, 0.8688, 1.402, 0.7464, 1.477, 0.8444, 1.447, 0.8446, 1.447, 0.7464, 1.477, 1.151, -2.431, 1.263, -2.671, 1.343, -2.677, 1.219, -2.412, 1.263, -0.6712, 1.151, -0.4314, 1.219, -0.412, 1.343, -0.6768, 1.014, -2.129, 1.151, -2.431, 1.219, -2.412, 1.067, -2.08, 1.151, -0.4314, 1.014, -0.1292, 1.067, -0.08006, 1.219, -0.412, 0.8576, -1.785, 1.014, -2.129, 1.067, -2.08, 0.8942, -1.704, 1.014, -0.1292, 0.8576, 0.2146, 0.8942, 0.2956, 1.067, -0.08006, 1.387, -1.42, 1.335, -1.785, 1.424, -1.704, 1.481, -1.307, 1.335, 0.2146, 1.387, 0.58, 1.481, 0.6928, 1.424, 0.2956, 1.404, -1.051, 1.387, -1.42, 1.481, -1.307, 1.5, -0.9083, 1.387, 0.58, 1.404, 0.949, 1.5, 1.092, 1.481, 0.6928, 1.387, -0.6941, 1.404, -1.051, 1.5, -0.9083, 1.481, -0.5247, 1.404, 0.949, 1.387, 1.306, 1.481, 1.475, 1.5, 1.092, 1.335, -0.3616, 1.387, -0.6941, 1.481, -0.5247, 1.424, -0.1695, 1.387, 1.306, 1.335, 1.638, 1.424, 1.83, 1.481, 1.475, 1.252, -0.06306, 1.335, -0.3616, 1.424, -0.1695, 1.331, 0.1475, 1.335, 1.638, 1.252, 1.937, 1.331, 2.147, 1.424, 1.83, 1.139, 0.195, 1.252, -0.06306, 1.331, 0.1475, 1.207, 0.4197, 1.252, 1.937, 1.139, 2.195, 1.207, 2.42, 1.331, 2.147, 1.002, 0.4085, 1.139, 0.195, 1.207, 0.4197, 1.056, 0.6436, 1.139, 2.195, 1.002, 2.409, 1.056, 2.644, 1.207, 2.42, 0.8461, 0.5753, 1.002, 0.4085, 1.056, 0.6436, 0.8827, 0.8175, 1.002, 2.409, 0.8461, 2.575, 0.8827, 2.818, 1.056, 2.644, 0.7612, 0.6349, 0.8461, 0.5753, 0.8827, 0.8175, 0.7889, 0.8794, 0.7612, 2.635, 0.6764, 2.694, 0.6951, 2.941, 0.7889, 2.879, 0.5, 0.7658, 0.6764, 0.6944, 0.6951, 0.9412, 0.5, 1.015, 0.3236, 0.6944, 0.5, 0.7658, 0.5, 1.015, 0.3049, 0.9412, 0.2388, 0.6349, 0.3236, 0.6944, 0.3049, 0.9412, 0.2111, 0.8794, 0.2388, 2.635, 0.1539, 2.575, 0.1173, 2.818, 0.2111, 2.879, -0.002407, 0.4085, 0.1539, 0.5753, 0.1173, 0.8175, -0.05557, 0.6436, 0.1539, 2.575, -0.002407, 2.409, -0.05557, 2.644, 0.1173, 2.818, -0.1394, 0.195, -0.002407, 0.4085, -0.05557, 0.6436, -0.2071, 0.4197, -0.002407, 2.409, -0.1394, 2.195, -0.2071, 2.42, -0.05557, 2.644, -0.2519, -0.06306, -0.1394, 0.195, -0.2071, 0.4197, -0.3315, 0.1475, -0.1394, 2.195, -0.2519, 1.937, -0.3315, 2.147, -0.2071, 2.42, -0.3355, -0.3616, -0.2519, -0.06306, -0.3315, 0.1475, -0.4239, -0.1695, -0.2519, 1.937, -0.3355, 1.638, -0.4239, 1.83, -0.3315, 2.147, -0.3869, -0.6941, -0.3355, -0.3616, -0.4239, -0.1695, -0.4808, -0.5247, -0.3355, 1.638, -0.3869, 1.306, -0.4808, 1.475, -0.4239, 1.83, -0.4043, -1.051, -0.3869, -0.6941, -0.4808, -0.5247, -0.5, -0.9083, -0.3869, 1.306, -0.4043, 0.949, -0.5, 1.092, -0.4808, 1.475, -0.3869, -1.42, -0.4043, -1.051, -0.5, -0.9083, -0.4808, -1.307, -0.4043, 0.949, -0.3869, 0.58, -0.4808, 0.6928, -0.5, 1.092, -0.3355, -1.785, -0.3869, -1.42, -0.4808, -1.307, -0.4239, -1.704, -0.3869, 0.58, -0.3355, 0.2146, -0.4239, 0.2956, -0.4808, 0.6928, 1.014, -2.129, 0.8576, -1.785, 0.8942, -1.704, 1.067, -2.08, 0.8576, 0.2146, 1.014, -0.1292, 1.067, -0.08006, 0.8942, 0.2956, 1.151, -2.431, 1.014, -2.129, 1.067, -2.08, 1.219, -2.412, 1.014, -0.1292, 1.151, -0.4314, 1.219, -0.412, 1.067, -0.08006, 1.263, -2.671, 1.151, -2.431, 1.219, -2.412, 1.343, -2.677, 1.151, -0.4314, 1.263, -0.6712, 1.343, -0.6768, 1.219, -0.412, 0.2536, 1.477, 0.1566, 1.447, 0.1565, 1.447, 0.2536, 1.477, 0.1557, 1.447, 0.2536, 1.477, 0.2536, 1.477, 0.1556, 1.447, -0.05557, -2.677, -0.05557, -0.6768, 0.08179, -0.8153, 0.1173, -1.098, 0.1173, -1.851, 0.1173, -2.605, 0.08179, -2.815, 0.3008, 1.292, 0.3422, 1.305, 0.3049, 1.492, 0.2536, 1.477, 0.5, 1.32, 0.3422, 1.305, 0.3049, 1.492, 0.5, 1.512, 0.3422, 1.305, 0.5, 1.32, 0.5, 1.512, 0.3049, 1.492, 0.05077, -0.9339, 0.05076, -0.6657, -0.07178, -0.4508, -0.0718, -0.7199, 1.083, -0.718, 1.083, -0.4508, 0.9608, -0.1783, 0.9608, -0.4464, 0.9608, -0.4464, 0.9608, -0.1783, 0.821, 0.1336, 0.821, -0.1344, 0.821, -0.1344, 0.821, 0.1336, 0.6693, 0.4672, 0.6693, 0.1992, 0.6693, 0.1992, 0.6693, 0.4672, 0.5115, 0.8062, 0.5115, 0.5382, 0.5115, 0.5382, 0.5115, 0.8062, 0.3538, 1.136, 0.3538, 0.8684, 0.3538, 0.8684, 0.3538, 1.136, 0.2021, 1.446, 0.2021, 1.178, 0.2021, 1.178, 0.2021, 1.446, 0.06227, 1.726, 0.06227, 1.458, 0.06227, 1.458, 0.06227, 1.726, -0.06027, 1.97, -0.0603, 1.701, -0.07181, 1.703, -0.07178, 1.97, 0.05076, 2.173, 0.05076, 1.905, 0.05076, 1.905, 0.05076, 2.173, 0.1906, 2.333, 0.1906, 2.064, 0.2664, 2.122, 0.2664, 2.39, 0.3422, 2.448, 0.3422, 2.179, 0.3422, 2.179, 0.3422, 2.448, 0.5, 2.517, 0.5, 2.248, 0.5, 2.248, 0.5, 2.517, 0.6578, 2.448, 0.6578, 2.179, 0.7336, 2.122, 0.7336, 2.39, 0.8094, 2.333, 0.8094, 2.064, 0.8094, 2.064, 0.8094, 2.333, 0.9492, 2.173, 0.9492, 1.905, 0.9492, 1.905, 0.9492, 2.173, 1.072, 1.97, 1.072, 1.703, -0.0603, 1.701, -0.06027, 1.97, 0.06227, 1.726, 0.06227, 1.458, 0.06227, 1.458, 0.06227, 1.726, 0.2021, 1.446, 0.2021, 1.178, 0.2021, 1.178, 0.2021, 1.446, 0.3538, 1.136, 0.3538, 0.8684, 0.3538, 0.8684, 0.3538, 1.136, 0.5115, 0.8062, 0.5115, 0.5382, 0.5115, 0.5382, 0.5115, 0.8062, 0.6693, 0.4672, 0.6693, 0.1992, 0.6693, 0.1992, 0.6693, 0.4672, 0.821, 0.1336, 0.821, -0.1344, 0.821, -0.1344, 0.821, 0.1336, 0.9608, -0.1783, 0.9608, -0.4464, 0.9608, -0.4464, 0.9608, -0.1783, 1.083, -0.4508, 1.083, -0.718, 1.072, -0.7199, 1.072, -0.4508, 0.9492, -0.6657, 0.9492, -0.9339, 0.9492, -0.9339, 0.9492, -0.6657, 0.8094, -0.8051, 0.8094, -1.073, 0.6992, -1.109, 0.6992, -0.8406, 0.6578, -0.854, 0.6578, -1.122, 0.6578, 2.448, 0.5, 2.517, -0.3754, 2.694, 0.6764, 2.694, 0.3049, -1.913, 0.3049, -1.16, 0.5, -1.16, 0.5, -1.913, 0.7464, 1.477, 0.8451, 1.447, 0.7969, 1.461, 0.7313, 1.481, 0.2536, 1.477, 0.3049, 1.492, 0.3049, 1.492, 0.2536, 1.477, 0.8827, -1.86, 0.8827, -2.607, 0.6951, -2.667, 0.6951, -1.913, 0.1556, 1.447, 0.2536, 1.477, 0.2536, 1.477, 0.155, 1.447, 0.5, 1.512, 0.3049, 1.492, 0.3049, 1.492, 0.5, 1.512, 0.7464, 1.477, 0.6951, 1.492, 0.6951, 1.492, 0.7464, 1.477, 0.3049, 1.492, 0.5, 1.512, 0.5, 1.512, 0.3049, 1.492, 0.8435, 1.447, 0.7464, 1.477, 0.7464, 1.477, 0.8439, 1.447, 0.7975, 1.461, 0.7313, 1.481, 0.6951, 1.492, 0.6951, 1.492, 0.8827, -1.851, 0.8827, -2.605, 0.8827, -2.607, 0.8827, -1.86, 0.1173, -1.851, 0.1173, -1.098, 0.1173, -1.098, 0.1173, -1.851, 0.5, 3.015, 0.3049, 2.941, 0.3064, 2.942, 0.5001, 3.016, 0.2111, 0.8794, 0.3049, 0.9412, 0.3076, 0.9413, 0.2142, 0.8794, 0.5, 1.015, 0.6951, 0.9412, 0.6924, 0.9413, 0.5, 1.015, 0.7889, 2.879, 0.6951, 2.941, 0.6937, 2.942, 0.786, 2.881, 0.6951, 0.9412, 0.6951, 2.941, 0.5, 3.015, 0.5, 1.015, 0.5, 1.015, 0.5, 3.015, 0.3049, 2.941, 0.3049, 0.9412, 0.1173, 2.818, 0.1173, 0.8175, 0.1207, 0.8174, 0.122, 2.821, 0.6951, 2.941, 0.5, 3.015, 0.5001, 3.016, 0.6937, 2.942, 0.785, 2.882, 0.7848, 2.882, 0.7848, 2.882, 0.785, 2.882, 0.7889, 0.8794, 0.8827, 0.8175, 0.8795, 0.8173, 0.7859, 0.8793, 0.3049, 0.9412, 0.5, 1.015, 0.5, 1.015, 0.3076, 0.9413, 0.6951, 2.941, 0.6951, 0.9412, 0.7797, 0.8964, 0.7785, 2.886, 0.8773, 2.821, 0.8781, 0.8221, 0.8795, 0.8173, 0.8782, 2.82, 0.1275, 2.824, 0.1287, 0.8478, 0.1356, 0.8516, 0.1356, 2.83, 0.1356, 2.83, 0.1356, 0.8516, 0.2203, 0.8964, 0.2219, 2.886, 0.8827, 0.8175, 0.8827, 2.818, 0.8782, 2.82, 0.8795, 0.8173, 0.6951, 1.492, 0.7464, 1.477, 0.7464, 1.477, 0.6951, 1.492, 0.6951, 1.492, 0.5, 1.512, 0.5, 1.512, 0.6951, 1.492, 0.155, 1.447, 0.2536, 1.477, 0.2687, 1.481, 0.2028, 1.461, 0.2536, 1.477, 0.1565, 1.447, 0.1561, 1.447, 0.2536, 1.477, 0.5, 1.512, 0.3049, 1.492, 0.3049, 1.492, 0.5, 1.512, 0.6951, 1.492, 0.7313, 1.481, 0.7464, 1.477, 0.6951, 1.492, 0.3049, 1.492, 0.2687, 1.481, 0.2025, 1.461, 0.3049, 1.492, 0.6951, 1.492, 0.7313, 1.481, 0.7969, 1.461, 0.6951, 1.492, 0.7464, 1.477, 0.8446, 1.447, 0.8451, 1.447, 0.7464, 1.477, 0.3049, 1.492, 0.5, 1.512, 0.5, 1.512, 0.3049, 1.492, 0.5, 1.512, 0.6951, 1.492, 0.6951, 1.492, 0.5, 1.512, 0.2536, 1.477, 0.3049, 1.492, 0.3049, 1.492, 0.2687, 1.481, 0.1173, -1.86, 0.1173, -2.607, 0.1173, -2.605, 0.1173, -1.851, 0.9182, -2.815, 0.8827, -2.605, 0.8827, -1.851, 0.8827, -1.098, 0.9182, -0.8153, 1.056, -0.6768, 1.056, -2.677, 0.2536, 1.477, 0.1561, 1.447, 0.2025, 1.461, 0.2687, 1.481, 0.5, 1.512, 0.3049, 1.492, 0.3049, 1.492, 0.5, 1.512, 0.3422, 1.305, 0.3008, 1.292, 0.2536, 1.477, 0.3049, 1.492, 0.3422, -1.183, 0.3422, -0.854, 0.3008, -0.8406, 0.3008, -1.109, 0.3049, 1.492, 0.2536, 1.477, 0.2536, 1.477, 0.3049, 1.492, 0.3049, 1.492, 0.2536, 1.477, 0.2536, 1.477, 0.3049, 1.492, 0.1906, 1.259, 0.3008, 1.292, 0.2536, 1.477, 0.1557, 1.447, 0.1312, 1.402, 0.3049, 1.492, 0.5, 1.512, 0.5, 1.512, 0.3049, 1.492, 0.7464, 1.477, 0.6951, 1.492, 0.6951, 1.492, 0.7464, 1.477, 0.5, 1.512, 0.3049, 1.492, 0.3049, 1.492, 0.5, 1.512, 0.05076, 1.184, 0.1906, 1.259, 0.1312, 1.402, -0.002407, 1.263, 0.2536, 1.477, 0.3049, 1.492, 0.3049, 1.492, 0.2536, 1.477, 0.8434, 1.447, 0.7464, 1.477, 0.7464, 1.477, 0.8435, 1.447, 0.6951, 1.492, 0.5, 1.512, 0.5, 1.512, 0.6951, 1.492, 0.3008, 1.292, 0.1906, 1.259, 0.1312, 1.402, 0.1566, 1.447, 0.2536, 1.477, 0.6992, 1.292, 0.8094, 1.259, 0.8688, 1.402, 0.8444, 1.447, 0.7464, 1.477, 0.5, 1.512, 0.6951, 1.492, 0.6951, 1.492, 0.5, 1.512, 0.6951, 1.492, 0.7464, 1.477, 0.7313, 1.481, 0.6951, 1.492, 0.3049, -1.913, 0.3049, -2.667, 0.1173, -2.607, 0.1173, -1.86, 0.8827, -1.851, 0.8827, -2.605, 0.8827, -2.605, 0.8827, -1.851, 0.5, -1.913, 0.5, -1.16, 0.6951, -1.16, 0.6951, -1.913, 0.8439, 1.447, 0.7464, 1.477, 0.7313, 1.481, 0.7975, 1.461, 0.8094, -1.073, 0.8094, -0.8051, 0.6992, -0.8406, 0.6992, -1.109, 0.6578, 1.305, 0.6992, 1.292, 0.7464, 1.477, 0.6951, 1.492, 0.8827, -1.851, 0.8827, -2.605, 0.8827, -2.605, 0.8827, -1.851, 0.6951, 1.492, 0.7464, 1.477, 0.7464, 1.477, 0.6951, 1.492, 0.5, 1.512, 0.6951, 1.492, 0.6951, 1.492, 0.5, 1.512, 0.6951, 1.492, 0.5, 1.512, 0.5, 1.512, 0.6951, 1.492, 0.3049, 1.492, 0.5, 1.512, 0.5, 1.512, 0.3049, 1.492, 0.2536, 1.477, 0.2687, 1.481, 0.3049, 1.492, 0.3049, 1.492, 0.8827, -2.851, 0.8827, -2.783, 0.8827, -2.605, 0.9182, -2.815, 0.8911, -2.842, 0.8805, 1.436, 0.8708, 1.439, 0.8444, 1.447, 0.8688, 1.402, 0.8794, 1.427, 0.1178, 1.434, 0.1282, 1.439, 0.1566, 1.447, 0.1312, 1.402, 0.1206, 1.427, 0.1557, 1.447, 0.1292, 1.439, 0.1195, 1.436, 0.1173, 1.435, 0.1173, 1.435, 0.5, -2.667, 0.6951, -2.667, 0.6951, -2.913, 0.5018, -2.913, 0.5018, 1.511, 0.6951, 1.492, 0.6951, 1.492, 0.5, 1.512, 0.6951, -1.16, 0.5, -1.16, 0.5018, -0.9135, 0.6951, -0.9135, 0.6951, 1.492, 0.5018, 1.511, 0.5, 1.512, 0.6951, 1.492, 0.3049, -2.667, 0.5, -2.667, 0.4982, -2.913, 0.3049, -2.913, 0.3049, 1.492, 0.4982, 1.511, 0.5, 1.512, 0.3049, 1.492, 0.7969, 1.461, 0.8451, 1.447, 0.8822, 1.436, 0.8295, 1.452, 0.8827, -0.8688, 0.8827, -0.8512, 0.8827, -1.098, 0.8827, -1.114, 0.8439, 1.447, 0.7975, 1.461, 0.8297, 1.451, 0.8815, 1.436, 0.8827, -2.851, 0.8827, -2.851, 0.8827, -2.607, 0.8827, -2.605, 0.2028, 1.461, 0.3049, 1.492, 0.2941, 1.489, 0.1726, 1.452, 0.1179, -0.8695, 0.2896, -0.9099, 0.3049, -1.16, 0.1173, -1.114, 0.155, 1.447, 0.2028, 1.461, 0.1705, 1.452, 0.1178, 1.436, 0.1173, -0.8512, 0.1173, -0.8688, 0.1173, -1.114, 0.1173, -1.098, 0.2025, 1.461, 0.1561, 1.447, 0.1185, 1.436, 0.1703, 1.451, 0.1173, -2.851, 0.1173, -2.851, 0.1173, -2.605, 0.1173, -2.607, 0.8446, 1.447, 0.8444, 1.447, 0.8827, 1.435, 0.8827, 1.435, 0.8827, -0.8511, 0.8827, -0.8511, 0.8827, -1.098, 0.8827, -1.098, 0.8435, 1.447, 0.8439, 1.447, 0.8827, 1.435, 0.8827, 1.435, 0.8827, -2.851, 0.8827, -2.851, 0.8827, -2.605, 0.8827, -2.605, 0.1565, 1.447, 0.1566, 1.447, 0.1173, 1.435, 0.1173, 1.435, 0.1173, -2.851, 0.1173, -2.851, 0.1173, -2.605, 0.1173, -2.605, 0.1556, 1.447, 0.155, 1.447, 0.1173, 1.435, 0.1173, 1.435, 0.1173, -0.8511, 0.1173, -0.8511, 0.1173, -1.098, 0.1173, -1.098, 0.1557, 1.447, 0.1556, 1.447, 0.1173, 1.435, 0.1173, 1.435, 0.1173, -0.8511, 0.1173, -0.8511, 0.1173, -1.098, 0.1173, -1.098, 0.1561, 1.447, 0.1565, 1.447, 0.1173, 1.435, 0.1173, 1.435, 0.1173, -2.851, 0.1173, -2.851, 0.1173, -2.605, 0.1173, -2.605, 0.8434, 1.447, 0.8435, 1.447, 0.8827, 1.435, 0.8827, 1.435, 0.8827, -2.851, 0.8827, -2.851, 0.8827, -2.605, 0.8827, -2.605, 0.8451, 1.447, 0.8446, 1.447, 0.8827, 1.435, 0.8827, 1.435, 0.8827, -0.8511, 0.8827, -0.8511, 0.8827, -1.098, 0.8827, -1.098, 0.5, -1.16, 0.3049, -1.16, 0.3049, -0.9135, 0.4981, -0.9135, 0.4981, 1.511, 0.3049, 1.492, 0.3049, 1.492, 0.5, 1.512, 0.6951, 1.492, 0.7969, 1.461, 0.8275, 1.452, 0.7059, 1.489, 0.7104, -0.9098, 0.8823, -0.8694, 0.8827, -1.114, 0.6951, -1.16, 0.7975, 1.461, 0.6951, 1.492, 0.7067, 1.489, 0.8277, 1.452, 0.8827, -2.851, 0.7116, -2.908, 0.6951, -2.667, 0.8827, -2.607, 0.3049, 1.492, 0.2025, 1.461, 0.1723, 1.452, 0.2933, 1.489, 0.2884, -2.908, 0.1173, -2.851, 0.1173, -2.607, 0.3049, -2.667, 0.8094, 1.259, 0.6992, 1.292, 0.7464, 1.477, 0.8434, 1.447, 0.8688, 1.402, 0.8827, -1.098, 0.8827, -1.851, 0.8827, -1.851, 0.8827, -1.098, 0.5, -2.667, 0.5, -1.913, 0.6951, -1.913, 0.6951, -2.667, 0.8827, -1.098, 0.8827, -1.851, 0.8827, -1.851, 0.8827, -1.098, 0.3049, -1.16, 0.3049, -1.913, 0.1173, -1.86, 0.1173, -1.114, 0.1173, -1.114, 0.1173, -1.86, 0.1173, -1.851, 0.1173, -1.098, 0.1173, -2.605, 0.1173, -1.851, 0.1173, -1.851, 0.1173, -2.605, 0.8827, -1.098, 0.8827, -1.851, 0.8827, -1.86, 0.8827, -1.114, 0.8827, -1.114, 0.8827, -1.86, 0.6951, -1.913, 0.6951, -1.16, 0.3049, -2.667, 0.3049, -1.913, 0.5, -1.913, 0.5, -2.667, 0.1173, -2.605, 0.1173, -1.851, 0.1173, -1.851, 0.1173, -2.605, 0.8094, -2.805, 0.8094, -2.153, 0.6992, -2.189, 0.6992, -2.841, 0.3422, -2.854, 0.3422, -2.202, 0.3008, -2.189, 0.3008, -2.841, 0.6992, -2.841, 0.6992, -2.189, 0.6578, -2.202, 0.6578, -2.854, 0.9492, -2.666, 0.9492, -2.014, 0.8094, -2.153, 0.8094, -2.805, 1.072, -2.451, 1.072, -1.799, 0.9492, -2.014, 0.9492, -2.666, 0.9608, -2.178, 0.9608, -1.526, 1.083, -1.799, 1.083, -2.451, 0.821, -1.866, 0.821, -1.215, 0.9608, -1.526, 0.9608, -2.178, 0.6693, -1.533, 0.6693, -0.8809, 0.821, -1.215, 0.821, -1.866, 0.5115, -1.194, 0.5115, -0.5419, 0.6693, -0.8809, 0.6693, -1.533, 0.3538, -0.8635, 0.3538, -0.2117, 0.5115, -0.5419, 0.5115, -1.194, 0.2021, -0.5537, 0.2021, 0.09812, 0.3538, -0.2117, 0.3538, -0.8635, 0.06227, -0.2736, 0.06227, 0.3783, 0.2021, 0.09812, 0.2021, -0.5537, -0.06027, -0.02966, -0.06027, 0.6222, 0.06227, 0.3783, 0.06227, -0.2736, 0.9492, 0.1735, 0.9492, 0.8253, 1.072, 0.6222, 1.072, -0.02966, 0.8094, 0.3331, 0.8094, 0.9849, 0.9492, 0.8253, 0.9492, 0.1735, 0.7336, 0.3904, 0.7336, 1.042, 0.8094, 0.9849, 0.8094, 0.3331, 0.5, 0.5166, 0.5, 1.168, 0.6578, 1.1, 0.6578, 0.4477, 0.3422, 0.4477, 0.3422, 1.1, 0.5, 1.168, 0.5, 0.5166, 0.2664, 0.3904, 0.2664, 1.042, 0.3422, 1.1, 0.3422, 0.4477, 0.05076, 0.1735, 0.05076, 0.8253, 0.1906, 0.9849, 0.1906, 0.3331, -0.07178, -0.02966, -0.07178, 0.6222, 0.05076, 0.8253, 0.05076, 0.1735, 0.06227, -0.2736, 0.06227, 0.3783, -0.06027, 0.6222, -0.06027, -0.02966, 0.2021, -0.5537, 0.2021, 0.09812, 0.06227, 0.3783, 0.06227, -0.2736, 0.3538, -0.8635, 0.3538, -0.2117, 0.2021, 0.09812, 0.2021, -0.5537, 0.5115, -1.194, 0.5115, -0.5419, 0.3538, -0.2117, 0.3538, -0.8635, 0.6693, -1.533, 0.6693, -0.8809, 0.5115, -0.5419, 0.5115, -1.194, 0.821, -1.866, 0.821, -1.215, 0.6693, -0.8809, 0.6693, -1.533, 0.9608, -2.178, 0.9608, -1.526, 0.821, -1.215, 0.821, -1.866, 1.083, -2.451, 1.083, -1.799, 0.9608, -1.526, 0.9608, -2.178, 0.05076, -2.666, 0.05076, -2.014, -0.07178, -1.799, -0.07178, -2.451, 0.3008, -2.841, 0.3008, -2.189, 0.1906, -2.153, 0.1906, -2.805, 0.1906, -2.805, 0.1906, -2.153, 0.05076, -2.014, 0.05076, -2.666, -0.3754, 2.694, 0.3049, 2.941, 0.5, 3.015, -0.3754, 2.694, 0.5, 2.517, 0.3422, 2.448, -0.3754, 2.694, -0.3754, 2.694, 1.083, -0.4508, 1.184, -0.6657, 1.263, -0.6712, 1.151, -0.4314, 0.9608, -0.1783, 1.083, -0.4508, 1.151, -0.4314, 1.014, -0.1292, 0.821, 0.1336, 0.9608, -0.1783, 1.014, -0.1292, 0.8576, 0.2146, -0.2931, 0.4672, -0.2471, 0.1336, -0.3355, 0.2146, -0.3869, 0.58, -0.3086, 0.8062, -0.2931, 0.4672, -0.3869, 0.58, -0.4043, 0.949, -0.2931, 1.136, -0.3086, 0.8062, -0.4043, 0.949, -0.3869, 1.306, -0.2471, 1.446, -0.2931, 1.136, -0.3869, 1.306, -0.3355, 1.638, -0.1723, 1.726, -0.2471, 1.446, -0.3355, 1.638, -0.2519, 1.937, -0.07178, 1.97, -0.1723, 1.726, -0.2519, 1.937, -0.1394, 2.195, 0.05076, 2.173, -0.07178, 1.97, -0.1394, 2.195, -0.002407, 2.409, 0.1906, 2.333, 0.05076, 2.173, -0.002407, 2.409, 0.1539, 2.575, 0.2664, 2.39, 0.1906, 2.333, 0.1539, 2.575, 0.2388, 2.635, 0.6951, 2.941, 0.6764, 2.694, -0.3754, 2.694, 0.5, 3.015, 0.7336, 2.39, 0.6578, 2.448, 0.6764, 2.694, 0.7612, 2.635, 0.9492, 2.173, 0.8094, 2.333, 0.8461, 2.575, 1.002, 2.409, 1.072, 1.97, 0.9492, 2.173, 1.002, 2.409, 1.139, 2.195, 1.172, 1.726, 1.072, 1.97, 1.139, 2.195, 1.252, 1.937, 1.247, 1.446, 1.172, 1.726, 1.252, 1.937, 1.335, 1.638, 1.293, 1.136, 1.247, 1.446, 1.335, 1.638, 1.387, 1.306, 1.309, 0.8062, 1.293, 1.136, 1.387, 1.306, 1.404, 0.949, 1.293, 0.4672, 1.309, 0.8062, 1.404, 0.949, 1.387, 0.58, 1.247, 0.1336, 1.293, 0.4672, 1.387, 0.58, 1.335, 0.2146, 0.9608, -0.1783, 0.821, 0.1336, 0.8576, 0.2146, 1.014, -0.1292, 1.083, -0.4508, 0.9608, -0.1783, 1.014, -0.1292, 1.151, -0.4314, 1.184, -0.6657, 1.083, -0.4508, 1.151, -0.4314, 1.263, -0.6712, 0.7832, 2.883, 0.6939, 2.942, 0.6951, 2.941, 0.7797, 2.885, 0.2168, 2.883, 0.2153, 2.882, 0.2153, 2.882, 0.2168, 2.883, 0.6939, 2.942, 0.5, 3.015, 0.5, 3.015, 0.6951, 2.941, 0.5, 3.015, 0.3061, 2.942, 0.3049, 2.941, 0.5, 3.015, 0.7797, 2.885, 0.6951, 2.941, 0.6951, 2.941, 0.7797, 2.885, 0.1356, 2.83, 0.2219, 2.886, 0.2203, 2.885, 0.1356, 2.83, 0.5, 3.015, 0.6951, 2.941, 0.6951, 2.941, 0.5, 3.015, 0.122, 2.821, 0.1229, 2.821, 0.1229, 2.821, 0.122, 2.821, 0.5001, 3.016, 0.3073, 2.943, 0.3068, 2.942, 0.5001, 3.015, 0.6927, 2.943, 0.5001, 3.016, 0.5001, 3.015, 0.6933, 2.942, 0.1356, 2.83, 0.1356, 2.83, 0.1356, 2.83, 0.1356, 2.83, 0.785, 2.882, 0.6927, 2.943, 0.6933, 2.942, 0.7848, 2.882, 0.1229, 2.821, 0.122, 0.8222, 0.1245, 0.8353, 0.1238, 2.822, 0.8724, 2.824, 0.8713, 0.8477, 0.8756, 0.8367, 0.8763, 2.822, 0.7854, 0.8817, 0.8781, 0.8221, 0.8756, 0.8367, 0.7843, 0.889, 0.3073, 0.9413, 0.5, 1.015, 0.5, 1.015, 0.3069, 0.9413, 0.2146, 0.8817, 0.3073, 0.9413, 0.3069, 0.9413, 0.2157, 0.8883, 0.5, 1.015, 0.6928, 0.9413, 0.6931, 0.9413, 0.5, 1.015, 0.2174, 0.8945, 0.3061, 0.9413, 0.3049, 0.9412, 0.2203, 0.8964, 0.7826, 0.8945, 0.8713, 0.8477, 0.8644, 0.8516, 0.7797, 0.8964, 0.5, 1.015, 0.6939, 0.9413, 0.6951, 0.9412, 0.5, 1.015, 0.3061, 0.9413, 0.5, 1.015, 0.5, 1.015, 0.3049, 0.9412, 0.1356, 0.8516, 0.2203, 0.8964, 0.2203, 0.8964, 0.3049, 0.9412, 0.5, 1.015, 0.5, 1.015, 0.3049, 0.9412, 0.6951, 0.9412, 0.7797, 0.8964, 0.7797, 0.8964, 0.6951, 0.9412, 0.5, 1.015, 0.6951, 0.9412, 0.6951, 0.9412, 0.5, 1.015, 0.5, 1.015, 0.6924, 0.9413, 0.6928, 0.9413, 0.5, 1.015, 0.2142, 0.8794, 0.3076, 0.9413, 0.3073, 0.9413, 0.2146, 0.8817, 0.3076, 0.9413, 0.5, 1.015, 0.5, 1.015, 0.3073, 0.9413, 0.7859, 0.8793, 0.8795, 0.8173, 0.8781, 0.8221, 0.7854, 0.8817, 0.122, 2.821, 0.1207, 0.8174, 0.122, 0.8222, 0.1229, 2.821, 0.786, 2.881, 0.6937, 2.942, 0.6927, 2.943, 0.785, 2.882, 0.1356, 2.83, 0.2203, 2.885, 0.2203, 2.885, 0.1356, 2.83, 0.6937, 2.942, 0.5001, 3.016, 0.5001, 3.016, 0.6927, 2.943, 0.5001, 3.016, 0.3064, 2.942, 0.3073, 2.943, 0.5001, 3.016, 0.8763, 2.822, 0.8756, 0.8367, 0.8781, 0.8221, 0.8773, 2.821, 0.3069, 0.9413, 0.5, 1.015, 0.5, 1.015, 0.3061, 0.9413, 0.5, 1.015, 0.6931, 0.9413, 0.6939, 0.9413, 0.5, 1.015, 0.7843, 0.889, 0.8756, 0.8367, 0.8713, 0.8477, 0.7826, 0.8945, 0.2157, 0.8883, 0.3069, 0.9413, 0.3061, 0.9413, 0.2174, 0.8945, 0.8644, 2.83, 0.8644, 0.8516, 0.8713, 0.8477, 0.8724, 2.824, 0.5001, 3.015, 0.3068, 2.942, 0.3061, 2.942, 0.5, 3.015, 0.6933, 2.942, 0.5001, 3.015, 0.5, 3.015, 0.6939, 2.942, 0.1275, 2.824, 0.1356, 2.83, 0.1356, 2.83, 0.1275, 2.824, 0.7848, 2.882, 0.6933, 2.942, 0.6939, 2.942, 0.7832, 2.883, 0.1238, 2.822, 0.1245, 0.8353, 0.1287, 0.8478, 0.1275, 2.824, 0.6951, 2.941, 0.5, 3.015, 0.5, 3.015, 0.6951, 2.941, 0.8644, 2.83, 0.7797, 2.885, 0.7797, 2.885, 0.5, 3.015, 0.3049, 2.941, 0.3049, 2.941, 0.5, 3.015, 0.3049, 2.941, 0.2203, 2.885, 0.2203, 2.885, 0.3049, 2.941, 0.6951, 2.941, 0.7785, 2.886, 0.7797, 2.885, 0.6951, 2.941, 0.3049, 2.941, 0.5, 3.015, 0.5, 3.015, 0.3049, 2.941, 0.5, 3.015, 0.3049, 2.941, 0.3049, 2.941, 0.5, 3.015, 0.6951, 2.941, 0.5, 3.015, 0.5, 3.015, 0.6951, 2.941, 0.8688, 1.402, 1.002, 1.263, 1.056, 1.343, 0.9182, 1.416, -0.002407, 1.263, 0.1312, 1.402, 0.08179, 1.416, -0.05557, 1.343, 1.184, -2.666, 1.083, -2.451, 1.151, -2.431, 1.263, -2.671, 1.083, -2.451, 0.9608, -2.178, 1.014, -2.129, 1.151, -2.431, 0.9608, -2.178, 0.821, -1.866, 0.8576, -1.785, 1.014, -2.129, -0.2471, -1.866, -0.2931, -1.533, -0.3869, -1.42, -0.3355, -1.785, -0.2931, -1.533, -0.3086, -1.194, -0.4043, -1.051, -0.3869, -1.42, -0.3086, -1.194, -0.2931, -0.8635, -0.3869, -0.6941, -0.4043, -1.051, -0.2931, -0.8635, -0.2471, -0.5537, -0.3355, -0.3616, -0.3869, -0.6941, -0.2471, -0.5537, -0.1723, -0.2736, -0.2519, -0.06306, -0.3355, -0.3616, -0.1723, -0.2736, -0.07178, -0.02966, -0.1394, 0.195, -0.2519, -0.06306, -0.07178, -0.02966, 0.05076, 0.1735, -0.002407, 0.4085, -0.1394, 0.195, 0.05076, 0.1735, 0.1906, 0.3331, 0.1539, 0.5753, -0.002407, 0.4085, 0.2664, 0.3904, 0.3422, 0.4477, 0.3236, 0.6944, 0.2388, 0.6349, 0.3422, 0.4477, 0.5, 0.5166, 0.5, 0.7658, 0.3236, 0.6944, 0.5, 0.5166, 0.6578, 0.4477, 0.6764, 0.6944, 0.5, 0.7658, 0.7336, 0.3904, 0.8094, 0.3331, 0.8461, 0.5753, 0.7612, 0.6349, 0.8094, 0.3331, 0.9492, 0.1735, 1.002, 0.4085, 0.8461, 0.5753, 0.9492, 0.1735, 1.072, -0.02966, 1.139, 0.195, 1.002, 0.4085, 1.072, -0.02966, 1.172, -0.2736, 1.252, -0.06306, 1.139, 0.195, 1.172, -0.2736, 1.247, -0.5537, 1.335, -0.3616, 1.252, -0.06306, 1.247, -0.5537, 1.293, -0.8635, 1.387, -0.6941, 1.335, -0.3616, 1.293, -0.8635, 1.309, -1.194, 1.404, -1.051, 1.387, -0.6941, 1.309, -1.194, 1.293, -1.533, 1.387, -1.42, 1.404, -1.051, 1.293, -1.533, 1.247, -1.866, 1.335, -1.785, 1.387, -1.42, 0.821, -1.866, 0.9608, -2.178, 1.014, -2.129, 0.8576, -1.785, 0.9608, -2.178, 1.083, -2.451, 1.151, -2.431, 1.014, -2.129, 1.083, -2.451, 1.184, -2.666, 1.263, -2.671, 1.151, -2.431, 1.002, 1.263, 0.8688, 1.402, 0.9182, 1.416, 1.056, 1.343, 0.1312, 1.402, -0.002407, 1.263, -0.05557, 1.343, 0.08179, 1.416, 0.1906, 0.3331, 0.2664, 0.3904, 0.2388, 0.6349, 0.1539, 0.5753, 0.3068, 2.942, 0.2153, 2.882, 0.2168, 2.883, 0.3061, 2.942, 0.1245, 0.8353, 0.2157, 0.8883, 0.2174, 0.8945, 0.1287, 0.8478, 0.3064, 2.942, 0.2142, 2.881, 0.2151, 2.882, 0.3073, 2.943, 0.1207, 0.8174, 0.2142, 0.8794, 0.2146, 0.8817, 0.122, 0.8222, 0.1287, 0.8478, 0.2174, 0.8945, 0.2203, 0.8964, 0.1356, 0.8516, 0.122, 0.8222, 0.2146, 0.8817, 0.2157, 0.8883, 0.1245, 0.8353, 0.3073, 2.943, 0.2151, 2.882, 0.2153, 2.882, 0.3068, 2.942, 0.3049, 2.941, 0.2203, 2.885, 0.2203, 2.885, 0.3049, 2.941, 0.3061, 2.942, 0.2168, 2.883, 0.2203, 2.885, 0.3049, 2.941, 0.3422, 2.448, 0.2664, 2.39, 0.2388, 2.635, 0.3236, 2.694, 0.1906, 0.3331, 0.1906, 0.9849, 0.2664, 1.042, 0.2664, 0.3904, 0.3049, 2.941, 0.2111, 2.879, 0.2142, 2.881, 0.3064, 2.942, 0.1173, 0.8175, 0.2111, 0.8794, 0.2142, 0.8794, 0.1207, 0.8174, 0.1906, 2.064, 0.1906, 2.333, 0.2664, 2.39, 0.2664, 2.122, 0.3236, 2.694, 0.2388, 2.635, 0.2111, 2.879, 0.3049, 2.941, 0.1539, 0.5753, 0.2388, 0.6349, 0.2111, 0.8794, 0.1173, 0.8175, 0.6578, 0.4477, 0.7336, 0.3904, 0.7612, 0.6349, 0.6764, 0.6944, 0.2142, 2.881, 0.2111, 2.879, 0.2111, 2.879, 0.2142, 2.881, 0.6931, 0.9413, 0.7843, 0.889, 0.7826, 0.8945, 0.6939, 0.9413, 0.786, 2.881, 0.785, 2.882, 0.785, 2.882, 0.786, 2.881, 0.6924, 0.9413, 0.7859, 0.8793, 0.7854, 0.8817, 0.6928, 0.9413, 0.6939, 0.9413, 0.7826, 0.8945, 0.7797, 0.8964, 0.6951, 0.9412, 0.6928, 0.9413, 0.7854, 0.8817, 0.7843, 0.889, 0.6931, 0.9413, 0.8644, 2.83, 0.8724, 2.824, 0.8724, 2.824, 0.8644, 2.83, 0.8724, 2.824, 0.8763, 2.822, 0.8763, 2.822, 0.8724, 2.824, 0.7848, 2.882, 0.7832, 2.883, 0.7832, 2.883, 0.7848, 2.882, 0.8094, 2.333, 0.7336, 2.39, 0.7612, 2.635, 0.8461, 2.575, 0.6578, 0.4477, 0.6578, 1.1, 0.7336, 1.042, 0.7336, 0.3904, 0.6951, 0.9412, 0.7889, 0.8794, 0.7859, 0.8793, 0.6924, 0.9413, 0.2203, 2.885, 0.2168, 2.883, 0.2168, 2.883, 0.2203, 2.885, 0.6578, 2.179, 0.6578, 2.448, 0.7336, 2.39, 0.7336, 2.122, 0.8461, 2.575, 0.7612, 2.635, 0.7889, 2.879, 0.8827, 2.818, 0.6764, 0.6944, 0.7612, 0.6349, 0.7889, 0.8794, 0.6951, 0.9412, 0.7797, 2.885, 0.7797, 2.885, 0.6951, 2.941, 0.6951, 2.941, 0.2203, 2.885, 0.2203, 2.885, 0.1356, 2.83, 0.2203, 0.8964, 0.2203, 0.8964, 0.3049, 0.9412, 0.3049, 0.9412, 0.7797, 0.8964, 0.7797, 0.8964, 0.8644, 0.8516, 0.2203, 2.885, 0.2219, 2.886, 0.3049, 2.941, 0.3049, 2.941, 0.2219, 2.886, 0.2203, 0.8964, 0.3049, 0.9412, 0.3049, 2.941, 0.7797, 2.885, 0.7785, 2.886, 0.8644, 2.83, 0.8644, 2.83, 0.7785, 2.886, 0.7797, 0.8964, 0.8644, 0.8516, 0.8644, 2.83, 0.2111, 2.879, 0.1173, 2.818, 0.122, 2.821, 0.2142, 2.881, 0.2168, 2.883, 0.1275, 2.824, 0.1356, 2.83, 0.2203, 2.885, 0.2203, 2.885, 0.1356, 2.83, 0.1356, 2.83, 0.2203, 2.885, 0.2151, 2.882, 0.1229, 2.821, 0.1238, 2.822, 0.2153, 2.882, 0.2142, 2.881, 0.122, 2.821, 0.1229, 2.821, 0.2151, 2.882, 0.2153, 2.882, 0.1238, 2.822, 0.1275, 2.824, 0.2168, 2.883, 0.8763, 2.822, 0.7848, 2.882, 0.7832, 2.883, 0.8724, 2.824, 0.8782, 2.82, 0.786, 2.881, 0.785, 2.882, 0.8773, 2.821, 0.8773, 2.821, 0.785, 2.882, 0.7848, 2.882, 0.8763, 2.822, 0.8644, 2.83, 0.7797, 2.885, 0.7797, 2.885, 0.8644, 2.83, 0.8724, 2.824, 0.7832, 2.883, 0.7797, 2.885, 0.8644, 2.83, 0.8827, 2.818, 0.7889, 2.879, 0.786, 2.881, 0.8782, 2.82, 0.7797, 2.885, 0.7797, 2.885, 0.7797, 2.885, 0.7797, 2.885, 0.2151, 2.882, 0.2142, 2.881, 0.2142, 2.881, 0.2151, 2.882, 0.8644, 2.83, 0.8644, 2.83, 0.8644, 2.83, 0.8644, 2.83, 0.7832, 2.883, 0.7797, 2.885, 0.7797, 2.885, 0.7832, 2.883, 0.1229, 2.821, 0.1238, 2.822, 0.1238, 2.822, 0.1229, 2.821, 0.8763, 2.822, 0.8773, 2.821, 0.8773, 2.821, 0.8763, 2.822, 0.8782, 2.82, 0.8827, 2.818, 0.8827, 2.818, 0.8782, 2.82, 0.7797, 2.885, 0.8644, 2.83, 0.8644, 2.83, 0.7797, 2.885, 0.2153, 2.882, 0.2151, 2.882, 0.2151, 2.882, 0.2153, 2.882, 0.1238, 2.822, 0.1275, 2.824, 0.1275, 2.824, 0.1238, 2.822, 0.7889, 2.879, 0.786, 2.881, 0.786, 2.881, 0.7889, 2.879, 0.2203, 2.885, 0.2203, 2.885, 0.2203, 2.885, 0.2203, 2.885, 0.8773, 2.821, 0.8782, 2.82, 0.8782, 2.82, 0.8773, 2.821, 0.8827, 2.818, 0.7889, 2.879, 0.7889, 2.879, 0.8827, 2.818, 0.1173, 2.818, 0.122, 2.821, 0.122, 2.821, 0.1173, 2.818, 0.2111, 2.879, 0.1173, 2.818, 0.1173, 2.818, 0.2111, 2.879, 0.5, 1.32, 0.6578, -2.854, 0.6578, -2.202, 0.5, 1.32, 0.5, 1.32, 0.5, 1.32, 0.3422, -2.202, 0.3422, 1.305, 0.3422, -1.183, 0.5002, 1.543, 0.5, 1.32, 0.3422, -0.854, 0.5002, 1.543, 0.6574, 0.2978, 0.6578, 1.305, 0.5, 1.32, 0.5, 1.32, 0.6578, -2.202, 0.6574, 0.2978, 0.5002, 1.543, 0.3422, -2.202, 0.5, 1.32, 0.5002, 1.543, 0.3422, -1.183, 0.6578, 1.1, 0.6578, 2.179, 0.7336, 2.122, 0.7336, 1.042, 0.1906, 0.9849, 0.1906, 2.064, 0.2664, 2.122, 0.2664, 1.042, 0.8094, -2.153, 0.8094, -1.073, 0.6992, -1.109, 0.6992, -2.189, 0.3422, -2.202, 0.3422, -1.183, 0.3008, -1.109, 0.3008, -2.189, 0.6992, -2.189, 0.6992, -1.109, 0.6578, -1.122, 0.6578, -2.202, 0.9492, -2.014, 0.9492, -0.9339, 0.8094, -1.073, 0.8094, -2.153, 1.072, -1.799, 1.072, -0.7199, 0.9492, -0.9339, 0.9492, -2.014, 0.9608, -1.526, 0.9608, -0.4464, 1.083, -0.718, 1.083, -1.799, 0.821, -1.215, 0.821, -0.1344, 0.9608, -0.4464, 0.9608, -1.526, 0.6693, -0.8809, 0.6693, 0.1992, 0.821, -0.1344, 0.821, -1.215, 0.5115, -0.5419, 0.5115, 0.5382, 0.6693, 0.1992, 0.6693, -0.8809, 0.3538, -0.2117, 0.3538, 0.8684, 0.5115, 0.5382, 0.5115, -0.5419, 0.2021, 0.09812, 0.2021, 1.178, 0.3538, 0.8684, 0.3538, -0.2117, 0.06227, 0.3783, 0.06227, 1.458, 0.2021, 1.178, 0.2021, 0.09812, -0.06027, 0.6222, -0.0603, 1.701, 0.06227, 1.458, 0.06227, 0.3783, 0.9492, 0.8253, 0.9492, 1.905, 1.072, 1.703, 1.072, 0.6222, 0.8094, 0.9849, 0.8094, 2.064, 0.9492, 1.905, 0.9492, 0.8253, 0.7336, 1.042, 0.7336, 2.122, 0.8094, 2.064, 0.8094, 0.9849, 0.5, 1.168, 0.5, 2.248, 0.6578, 2.179, 0.6578, 1.1, 0.3422, 1.1, 0.3422, 2.179, 0.5, 2.248, 0.5, 1.168, 0.2664, 1.042, 0.2664, 2.122, 0.3422, 2.179, 0.3422, 1.1, 0.05076, 0.8253, 0.05076, 1.905, 0.1906, 2.064, 0.1906, 0.9849, -0.07178, 0.6222, -0.07181, 1.703, 0.05076, 1.905, 0.05076, 0.8253, 0.06227, 0.3783, 0.06227, 1.458, -0.0603, 1.701, -0.06027, 0.6222, 0.2021, 0.09812, 0.2021, 1.178, 0.06227, 1.458, 0.06227, 0.3783, 0.3538, -0.2117, 0.3538, 0.8684, 0.2021, 1.178, 0.2021, 0.09812, 0.5115, -0.5419, 0.5115, 0.5382, 0.3538, 0.8684, 0.3538, -0.2117, 0.6693, -0.8809, 0.6693, 0.1992, 0.5115, 0.5382, 0.5115, -0.5419, 0.821, -1.215, 0.821, -0.1344, 0.6693, 0.1992, 0.6693, -0.8809, 0.9608, -1.526, 0.9608, -0.4464, 0.821, -0.1344, 0.821, -1.215, 1.083, -1.799, 1.083, -0.718, 0.9608, -0.4464, 0.9608, -1.526, 0.05076, -2.014, 0.05077, -0.9339, -0.0718, -0.7199, -0.07178, -1.799, 0.3008, -2.189, 0.3008, -1.109, 0.1906, -1.073, 0.1906, -2.153, 0.1906, -2.153, 0.1906, -1.073, 0.05077, -0.9339, 0.05076, -2.014])
me_cylinder_054.materials.append(mat_material_007)
me_cylinder_054.update()

# ---- objects
ob_pin_sicherung_003 = bpy.data.objects.new('pin_sicherung.003', me_cylinder_054)

# ---- transforms, parenting, visibility, modifiers, constraints
ob_pin_sicherung_003.location = (3.053e-16, -0.1298, -0.0008426)
ob_pin_sicherung_003.scale = (1.1, 1.1, 1.1)
ob_pin_sicherung_003.lock_rotation = (False, True, True)
_m = ob_pin_sicherung_003.modifiers.new('Boolean', 'BOOLEAN')
_m = ob_pin_sicherung_003.modifiers.new('Smooth by Angle.001', 'NODES')
_m.node_group = ng_smooth_by_angle_001
_gi = [s.identifier for s in ng_smooth_by_angle_001.interface.items_tree if s.item_type == 'SOCKET' and s.in_out == 'INPUT']
_m[_gi[1]] = 1.147  # Angle
_m.use_pin_to_last = True
_m.show_group_selector = False

# ---- collection membership
col_overloadpin_v2.objects.link(ob_pin_sicherung_003)

# ---- scene / render settings (as saved in the file)
scene.frame_start = 1; scene.frame_end = 250; scene.frame_set(1)
scene.render.engine = 'BLENDER_EEVEE_NEXT'
bpy.context.view_layer.update()

# ---- added for rendering (the .blend has no active camera and no usable light): camera, sun
cam_auto = bpy.data.cameras.new('AutoCamera')
cam_auto.lens = 50.0
cam_auto.sensor_width = 36.0
cam_auto.clip_end = 1000.0
ob_auto_camera = bpy.data.objects.new('AutoCamera', cam_auto)
scene.collection.objects.link(ob_auto_camera)
ob_auto_camera.location = (0.185062, -0.347243, 0.149244)
ob_auto_camera.rotation_euler = (1.09748, -7.21219e-08, 0.694738)
scene.camera = ob_auto_camera
light_auto_sun = bpy.data.lights.new('AutoSun', 'SUN')
light_auto_sun.energy = 3.0
light_auto_sun.angle = 0.0523599
ob_auto_sun = bpy.data.objects.new('AutoSun', light_auto_sun)
scene.collection.objects.link(ob_auto_sun)
ob_auto_sun.rotation_euler = (0.872665, 0.174533, 0.523599)
bpy.context.view_layer.update()
